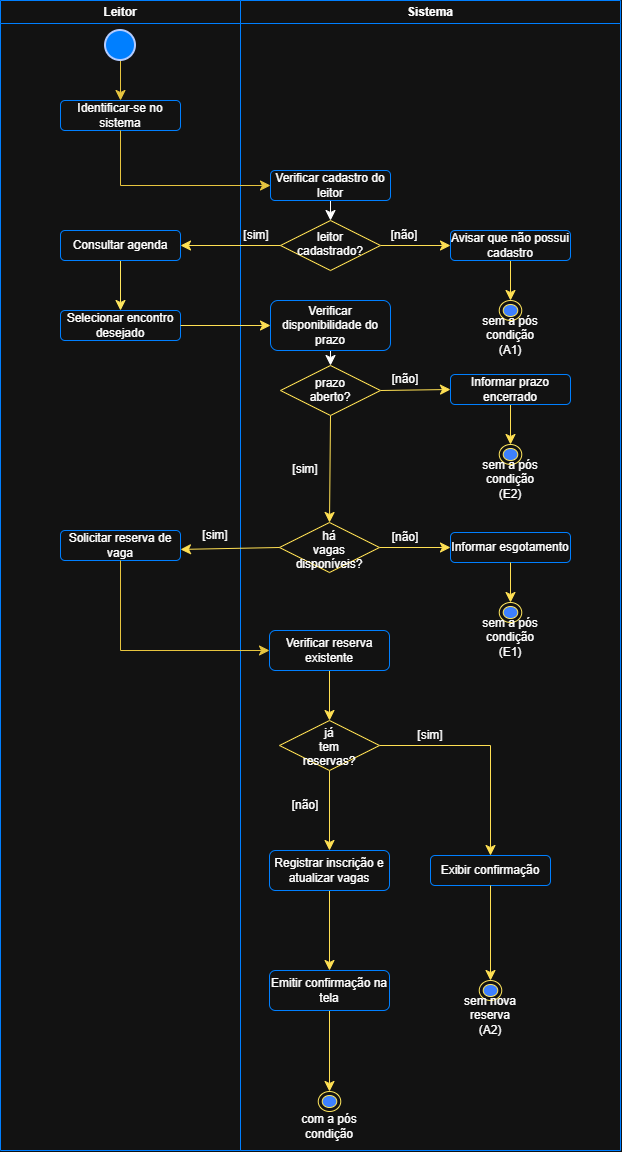

The diagram above was exported from draw.io. Its source (the exported page's mxGraphModel, read from the mxfile embedded in the PNG):
<mxGraphModel dx="1197" dy="1428" grid="1" gridSize="10" guides="1" tooltips="1" connect="1" arrows="1" fold="1" page="1" pageScale="1" pageWidth="827" pageHeight="1169" math="0" shadow="0">
  <root>
    <mxCell id="0" />
    <mxCell id="1" parent="0" />
    <mxCell id="yUplP9zjbdDL4-gsgDaF-1" parent="1" style="swimlane;whiteSpace=wrap;html=1;startSize=23;strokeColor=light-dark(#000000,#007FFF);" value="Leitor" vertex="1">
      <mxGeometry height="1150" width="240" x="10" y="210" as="geometry" />
    </mxCell>
    <mxCell id="yUplP9zjbdDL4-gsgDaF-12" edge="1" parent="yUplP9zjbdDL4-gsgDaF-1" source="yUplP9zjbdDL4-gsgDaF-3" style="edgeStyle=none;curved=1;rounded=0;curveGeometry=1;orthogonalLoop=1;jettySize=auto;html=1;fontSize=12;defaultLabelBackgroundColor=page;labelPadding=0 4;startSize=8;endSize=8;strokeColor=light-dark(#000000, #e7c53f);" target="yUplP9zjbdDL4-gsgDaF-4">
      <mxGeometry relative="1" as="geometry" />
    </mxCell>
    <mxCell id="yUplP9zjbdDL4-gsgDaF-3" parent="yUplP9zjbdDL4-gsgDaF-1" style="strokeWidth=2;html=1;shape=mxgraph.flowchart.start_2;whiteSpace=wrap;perimeter=ellipsePerimeter;fillColor=light-dark(#0050EF,#007FFF);fontColor=#ffffff;strokeColor=#001DBC;" value="" vertex="1">
      <mxGeometry height="30" width="30" x="105" y="30" as="geometry" />
    </mxCell>
    <mxCell id="yUplP9zjbdDL4-gsgDaF-4" parent="yUplP9zjbdDL4-gsgDaF-1" style="rounded=1;whiteSpace=wrap;html=1;roundedPerimeter=1;strokeColor=light-dark(#000000,#007FFF);" value="Identificar-se no sistema" vertex="1">
      <mxGeometry height="30" width="120" x="60" y="100" as="geometry" />
    </mxCell>
    <mxCell id="12LF-q57ADYoNn8LPiWm-9" edge="1" parent="yUplP9zjbdDL4-gsgDaF-1" source="yUplP9zjbdDL4-gsgDaF-5" style="edgeStyle=none;curved=1;rounded=0;curveGeometry=1;orthogonalLoop=1;jettySize=auto;html=1;exitX=0.5;exitY=1;exitDx=0;exitDy=0;entryX=0.5;entryY=0;entryDx=0;entryDy=0;fontSize=12;defaultLabelBackgroundColor=page;labelPadding=0 4;startSize=8;endSize=8;strokeColor=light-dark(#000000,#FFE65E);" target="yUplP9zjbdDL4-gsgDaF-6">
      <mxGeometry relative="1" as="geometry" />
    </mxCell>
    <mxCell id="yUplP9zjbdDL4-gsgDaF-5" parent="yUplP9zjbdDL4-gsgDaF-1" style="rounded=1;whiteSpace=wrap;html=1;roundedPerimeter=1;strokeColor=light-dark(#000000,#007FFF);" value="Consultar agenda" vertex="1">
      <mxGeometry height="30" width="120" x="60" y="230" as="geometry" />
    </mxCell>
    <mxCell id="yUplP9zjbdDL4-gsgDaF-6" parent="yUplP9zjbdDL4-gsgDaF-1" style="rounded=1;whiteSpace=wrap;html=1;roundedPerimeter=1;strokeColor=light-dark(#000000,#007FFF);" value="Selecionar encontro desejado" vertex="1">
      <mxGeometry height="30" width="120" x="60" y="310" as="geometry" />
    </mxCell>
    <mxCell id="yUplP9zjbdDL4-gsgDaF-7" parent="yUplP9zjbdDL4-gsgDaF-1" style="rounded=1;whiteSpace=wrap;html=1;roundedPerimeter=1;strokeColor=light-dark(#000000,#007FFF);" value="Solicitar reserva de vaga" vertex="1">
      <mxGeometry height="30" width="120" x="60" y="530" as="geometry" />
    </mxCell>
    <mxCell id="yUplP9zjbdDL4-gsgDaF-66" parent="yUplP9zjbdDL4-gsgDaF-1" style="text;html=1;whiteSpace=wrap;strokeColor=none;fillColor=none;align=center;verticalAlign=middle;rounded=0;" value="[sim]" vertex="1">
      <mxGeometry height="10" width="30" x="200" y="530" as="geometry" />
    </mxCell>
    <mxCell id="yUplP9zjbdDL4-gsgDaF-2" parent="1" style="swimlane;whiteSpace=wrap;html=1;strokeColor=light-dark(#000000,#007FFF);" value="Sistema" vertex="1">
      <mxGeometry height="1150" width="380" x="250" y="210" as="geometry" />
    </mxCell>
    <mxCell id="yUplP9zjbdDL4-gsgDaF-41" edge="1" parent="yUplP9zjbdDL4-gsgDaF-2" source="yUplP9zjbdDL4-gsgDaF-8" style="edgeStyle=none;curved=1;rounded=0;curveGeometry=1;orthogonalLoop=1;jettySize=auto;html=1;exitX=0.5;exitY=1;exitDx=0;exitDy=0;entryX=0.5;entryY=0;entryDx=0;entryDy=0;fontSize=12;defaultLabelBackgroundColor=page;labelPadding=0 4;startSize=8;endSize=8;" target="yUplP9zjbdDL4-gsgDaF-29">
      <mxGeometry relative="1" as="geometry" />
    </mxCell>
    <mxCell id="yUplP9zjbdDL4-gsgDaF-8" parent="yUplP9zjbdDL4-gsgDaF-2" style="rounded=1;whiteSpace=wrap;html=1;roundedPerimeter=1;strokeColor=light-dark(#000000,#007FFF);" value="Verificar cadastro do leitor" vertex="1">
      <mxGeometry height="30" width="120" x="30" y="170" as="geometry" />
    </mxCell>
    <mxCell id="yUplP9zjbdDL4-gsgDaF-42" edge="1" parent="yUplP9zjbdDL4-gsgDaF-2" source="yUplP9zjbdDL4-gsgDaF-9" style="edgeStyle=none;curved=1;rounded=0;curveGeometry=1;orthogonalLoop=1;jettySize=auto;html=1;exitX=0.5;exitY=1;exitDx=0;exitDy=0;entryX=0.5;entryY=0;entryDx=0;entryDy=0;fontSize=12;defaultLabelBackgroundColor=page;labelPadding=0 4;startSize=8;endSize=8;" target="yUplP9zjbdDL4-gsgDaF-30">
      <mxGeometry relative="1" as="geometry" />
    </mxCell>
    <mxCell id="yUplP9zjbdDL4-gsgDaF-9" parent="yUplP9zjbdDL4-gsgDaF-2" style="rounded=1;whiteSpace=wrap;html=1;roundedPerimeter=1;strokeColor=light-dark(#000000,#007FFF);" value="Verificar disponibilidade do prazo" vertex="1">
      <mxGeometry height="50" width="120" x="30" y="300" as="geometry" />
    </mxCell>
    <mxCell id="yUplP9zjbdDL4-gsgDaF-67" edge="1" parent="yUplP9zjbdDL4-gsgDaF-2" source="yUplP9zjbdDL4-gsgDaF-10" style="edgeStyle=none;curved=1;rounded=0;curveGeometry=1;orthogonalLoop=1;jettySize=auto;html=1;exitX=0.5;exitY=1;exitDx=0;exitDy=0;entryX=0.5;entryY=0;entryDx=0;entryDy=0;fontSize=12;defaultLabelBackgroundColor=page;labelPadding=0 4;startSize=8;endSize=8;strokeColor=light-dark(#000000,#FFE053);" target="yUplP9zjbdDL4-gsgDaF-32">
      <mxGeometry relative="1" as="geometry" />
    </mxCell>
    <mxCell id="yUplP9zjbdDL4-gsgDaF-10" parent="yUplP9zjbdDL4-gsgDaF-2" style="rounded=1;whiteSpace=wrap;html=1;roundedPerimeter=1;strokeColor=light-dark(#000000,#007FFF);" value="Verificar reserva existente" vertex="1">
      <mxGeometry height="40" width="120" x="29" y="630" as="geometry" />
    </mxCell>
    <mxCell id="yUplP9zjbdDL4-gsgDaF-74" edge="1" parent="yUplP9zjbdDL4-gsgDaF-2" source="yUplP9zjbdDL4-gsgDaF-32" style="edgeStyle=orthogonalEdgeStyle;rounded=0;orthogonalLoop=1;jettySize=auto;html=1;exitX=1;exitY=0.5;exitDx=0;exitDy=0;entryX=0.5;entryY=0;entryDx=0;entryDy=0;fontSize=12;defaultLabelBackgroundColor=page;labelPadding=0 4;startSize=8;endSize=8;strokeColor=light-dark(#000000,#FFE053);" target="yUplP9zjbdDL4-gsgDaF-70">
      <mxGeometry relative="1" as="geometry" />
    </mxCell>
    <mxCell id="12LF-q57ADYoNn8LPiWm-5" edge="1" parent="yUplP9zjbdDL4-gsgDaF-2" source="yUplP9zjbdDL4-gsgDaF-11" style="edgeStyle=none;curved=1;rounded=0;curveGeometry=1;orthogonalLoop=1;jettySize=auto;html=1;exitX=0.5;exitY=1;exitDx=0;exitDy=0;entryX=0.5;entryY=0;entryDx=0;entryDy=0;fontSize=12;defaultLabelBackgroundColor=page;labelPadding=0 4;startSize=8;endSize=8;strokeColor=light-dark(#000000,#FFE053);" target="yUplP9zjbdDL4-gsgDaF-23">
      <mxGeometry relative="1" as="geometry" />
    </mxCell>
    <mxCell id="yUplP9zjbdDL4-gsgDaF-11" parent="yUplP9zjbdDL4-gsgDaF-2" style="rounded=1;whiteSpace=wrap;html=1;roundedPerimeter=1;strokeColor=light-dark(#000000,#007FFF);" value="Registrar inscrição e atualizar vagas" vertex="1">
      <mxGeometry height="40" width="120" x="29" y="850" as="geometry" />
    </mxCell>
    <mxCell id="yUplP9zjbdDL4-gsgDaF-27" parent="yUplP9zjbdDL4-gsgDaF-2" style="ellipse;html=1;shape=endState;fillColor=light-dark(#000000,#3D80FF);strokeColor=light-dark(#FF0000,#FFE65E);" value="" vertex="1">
      <mxGeometry height="20" width="22.5" x="258.75" y="300" as="geometry" />
    </mxCell>
    <mxCell id="yUplP9zjbdDL4-gsgDaF-35" edge="1" parent="yUplP9zjbdDL4-gsgDaF-2" source="yUplP9zjbdDL4-gsgDaF-29" style="edgeStyle=none;curved=1;rounded=0;curveGeometry=1;orthogonalLoop=1;jettySize=auto;html=1;exitX=1;exitY=0.5;exitDx=0;exitDy=0;entryX=0;entryY=0.5;entryDx=0;entryDy=0;fontSize=12;defaultLabelBackgroundColor=page;labelPadding=0 4;startSize=8;endSize=8;strokeColor=light-dark(#000000,#FFE053);" target="yUplP9zjbdDL4-gsgDaF-34">
      <mxGeometry relative="1" as="geometry" />
    </mxCell>
    <mxCell id="yUplP9zjbdDL4-gsgDaF-29" parent="yUplP9zjbdDL4-gsgDaF-2" style="rhombus;whiteSpace=wrap;html=1;shapeInside=1;strokeColor=light-dark(#000000,#FFE053);" value="leitor cadastrado?" vertex="1">
      <mxGeometry height="50" width="100" x="40" y="220" as="geometry" />
    </mxCell>
    <mxCell id="yUplP9zjbdDL4-gsgDaF-49" edge="1" parent="yUplP9zjbdDL4-gsgDaF-2" source="yUplP9zjbdDL4-gsgDaF-30" style="edgeStyle=none;curved=1;rounded=0;curveGeometry=1;orthogonalLoop=1;jettySize=auto;html=1;exitX=1;exitY=0.5;exitDx=0;exitDy=0;entryX=0;entryY=0.5;entryDx=0;entryDy=0;fontSize=12;defaultLabelBackgroundColor=page;labelPadding=0 4;startSize=8;endSize=8;strokeColor=light-dark(#000000,#FFE053);" target="yUplP9zjbdDL4-gsgDaF-47">
      <mxGeometry relative="1" as="geometry" />
    </mxCell>
    <mxCell id="yUplP9zjbdDL4-gsgDaF-50" edge="1" parent="yUplP9zjbdDL4-gsgDaF-2" source="yUplP9zjbdDL4-gsgDaF-30" style="edgeStyle=none;curved=1;rounded=0;curveGeometry=1;orthogonalLoop=1;jettySize=auto;html=1;exitX=0.5;exitY=1;exitDx=0;exitDy=0;entryX=0.5;entryY=0;entryDx=0;entryDy=0;fontSize=12;defaultLabelBackgroundColor=page;labelPadding=0 4;startSize=8;endSize=8;strokeColor=light-dark(#000000,#FFE053);" target="yUplP9zjbdDL4-gsgDaF-31">
      <mxGeometry relative="1" as="geometry" />
    </mxCell>
    <mxCell id="yUplP9zjbdDL4-gsgDaF-30" parent="yUplP9zjbdDL4-gsgDaF-2" style="rhombus;whiteSpace=wrap;html=1;shapeInside=1;strokeColor=light-dark(#000000,#FFE053);" value="prazo aberto?" vertex="1">
      <mxGeometry height="50" width="100" x="40" y="365" as="geometry" />
    </mxCell>
    <mxCell id="yUplP9zjbdDL4-gsgDaF-58" edge="1" parent="yUplP9zjbdDL4-gsgDaF-2" source="yUplP9zjbdDL4-gsgDaF-31" style="edgeStyle=none;curved=1;rounded=0;curveGeometry=1;orthogonalLoop=1;jettySize=auto;html=1;exitX=1;exitY=0.5;exitDx=0;exitDy=0;entryX=0;entryY=0.5;entryDx=0;entryDy=0;fontSize=12;defaultLabelBackgroundColor=page;labelPadding=0 4;startSize=8;endSize=8;strokeColor=light-dark(#000000,#FFE053);" target="yUplP9zjbdDL4-gsgDaF-56">
      <mxGeometry relative="1" as="geometry" />
    </mxCell>
    <mxCell id="yUplP9zjbdDL4-gsgDaF-31" parent="yUplP9zjbdDL4-gsgDaF-2" style="rhombus;whiteSpace=wrap;html=1;shapeInside=1;strokeColor=light-dark(#000000,#FFE053);" value="há vagas disponíveis?" vertex="1">
      <mxGeometry height="50" width="100" x="39" y="522" as="geometry" />
    </mxCell>
    <mxCell id="12LF-q57ADYoNn8LPiWm-3" edge="1" parent="yUplP9zjbdDL4-gsgDaF-2" source="yUplP9zjbdDL4-gsgDaF-32" style="edgeStyle=none;curved=1;rounded=0;curveGeometry=1;orthogonalLoop=1;jettySize=auto;html=1;exitX=0.5;exitY=1;exitDx=0;exitDy=0;entryX=0.5;entryY=0;entryDx=0;entryDy=0;fontSize=12;defaultLabelBackgroundColor=page;labelPadding=0 4;startSize=8;endSize=8;strokeColor=light-dark(#000000,#FFE053);" target="yUplP9zjbdDL4-gsgDaF-11">
      <mxGeometry relative="1" as="geometry" />
    </mxCell>
    <mxCell id="yUplP9zjbdDL4-gsgDaF-32" parent="yUplP9zjbdDL4-gsgDaF-2" style="rhombus;whiteSpace=wrap;html=1;shapeInside=1;strokeColor=light-dark(#000000,#FFE053);" value="já tem reservas?" vertex="1">
      <mxGeometry height="50" width="100" x="39" y="720" as="geometry" />
    </mxCell>
    <mxCell id="yUplP9zjbdDL4-gsgDaF-36" edge="1" parent="yUplP9zjbdDL4-gsgDaF-2" source="yUplP9zjbdDL4-gsgDaF-34" style="rounded=0;orthogonalLoop=1;jettySize=auto;html=1;exitX=0.5;exitY=1;exitDx=0;exitDy=0;entryX=0.5;entryY=0;entryDx=0;entryDy=0;fontSize=12;defaultLabelBackgroundColor=page;labelPadding=0 4;startSize=8;endSize=8;strokeColor=light-dark(#000000,#FFE053);" target="yUplP9zjbdDL4-gsgDaF-27">
      <mxGeometry relative="1" as="geometry" />
    </mxCell>
    <mxCell id="yUplP9zjbdDL4-gsgDaF-34" parent="yUplP9zjbdDL4-gsgDaF-2" style="rounded=1;whiteSpace=wrap;html=1;roundedPerimeter=1;strokeColor=light-dark(#000000,#007FFF);" value="Avisar que não possui cadastro" vertex="1">
      <mxGeometry height="30" width="120" x="210" y="230" as="geometry" />
    </mxCell>
    <mxCell id="yUplP9zjbdDL4-gsgDaF-38" parent="yUplP9zjbdDL4-gsgDaF-2" style="text;html=1;whiteSpace=wrap;strokeColor=none;fillColor=none;align=center;verticalAlign=middle;rounded=0;" value="[não]" vertex="1">
      <mxGeometry height="10" width="30" x="149" y="230" as="geometry" />
    </mxCell>
    <mxCell id="yUplP9zjbdDL4-gsgDaF-39" parent="yUplP9zjbdDL4-gsgDaF-2" style="text;html=1;whiteSpace=wrap;strokeColor=none;fillColor=none;align=center;verticalAlign=middle;rounded=0;" value="[sim]" vertex="1">
      <mxGeometry height="10" width="30" x="1" y="230" as="geometry" />
    </mxCell>
    <mxCell id="yUplP9zjbdDL4-gsgDaF-44" parent="yUplP9zjbdDL4-gsgDaF-2" style="text;html=1;whiteSpace=wrap;strokeColor=none;fillColor=none;align=center;verticalAlign=middle;rounded=0;" value="sem a pós condição (A1)" vertex="1">
      <mxGeometry height="30" width="60" x="240" y="320" as="geometry" />
    </mxCell>
    <mxCell id="yUplP9zjbdDL4-gsgDaF-45" parent="yUplP9zjbdDL4-gsgDaF-2" style="ellipse;html=1;shape=endState;fillColor=light-dark(#000000,#3D80FF);strokeColor=light-dark(#FF0000,#FFE65E);" value="" vertex="1">
      <mxGeometry height="20" width="22.5" x="258.75" y="444" as="geometry" />
    </mxCell>
    <mxCell id="yUplP9zjbdDL4-gsgDaF-46" edge="1" parent="yUplP9zjbdDL4-gsgDaF-2" source="yUplP9zjbdDL4-gsgDaF-47" style="rounded=0;orthogonalLoop=1;jettySize=auto;html=1;exitX=0.5;exitY=1;exitDx=0;exitDy=0;entryX=0.5;entryY=0;entryDx=0;entryDy=0;fontSize=12;defaultLabelBackgroundColor=page;labelPadding=0 4;startSize=8;endSize=8;strokeColor=light-dark(#000000,#FFE053);" target="yUplP9zjbdDL4-gsgDaF-45">
      <mxGeometry relative="1" as="geometry" />
    </mxCell>
    <mxCell id="yUplP9zjbdDL4-gsgDaF-47" parent="yUplP9zjbdDL4-gsgDaF-2" style="rounded=1;whiteSpace=wrap;html=1;roundedPerimeter=1;strokeColor=light-dark(#000000,#007FFF);" value="Informar prazo encerrado" vertex="1">
      <mxGeometry height="30" width="120" x="210" y="374" as="geometry" />
    </mxCell>
    <mxCell id="yUplP9zjbdDL4-gsgDaF-48" parent="yUplP9zjbdDL4-gsgDaF-2" style="text;html=1;whiteSpace=wrap;strokeColor=none;fillColor=none;align=center;verticalAlign=middle;rounded=0;" value="sem a pós condição (E2)" vertex="1">
      <mxGeometry height="30" width="60" x="240" y="464" as="geometry" />
    </mxCell>
    <mxCell id="yUplP9zjbdDL4-gsgDaF-51" parent="yUplP9zjbdDL4-gsgDaF-2" style="text;html=1;whiteSpace=wrap;strokeColor=none;fillColor=none;align=center;verticalAlign=middle;rounded=0;" value="com a pós condição" vertex="1">
      <mxGeometry height="30" width="60" x="59" y="1111" as="geometry" />
    </mxCell>
    <mxCell id="yUplP9zjbdDL4-gsgDaF-52" parent="yUplP9zjbdDL4-gsgDaF-2" style="ellipse;html=1;shape=endState;fillColor=light-dark(#000000,#3D80FF);strokeColor=light-dark(#FF0000,#FFE65E);" value="" vertex="1">
      <mxGeometry height="20" width="22.5" x="77.75" y="1091" as="geometry" />
    </mxCell>
    <mxCell id="yUplP9zjbdDL4-gsgDaF-53" edge="1" parent="yUplP9zjbdDL4-gsgDaF-2" source="yUplP9zjbdDL4-gsgDaF-23" style="edgeStyle=none;curved=1;rounded=0;curveGeometry=1;orthogonalLoop=1;jettySize=auto;html=1;entryX=0.5;entryY=0;entryDx=0;entryDy=0;fontSize=12;defaultLabelBackgroundColor=page;labelPadding=0 4;startSize=8;endSize=8;strokeColor=light-dark(#000000,#FFE053);" target="yUplP9zjbdDL4-gsgDaF-52">
      <mxGeometry relative="1" as="geometry">
        <mxPoint x="89" y="981" as="sourcePoint" />
        <mxPoint x="89" y="1061" as="targetPoint" />
      </mxGeometry>
    </mxCell>
    <mxCell id="yUplP9zjbdDL4-gsgDaF-56" parent="yUplP9zjbdDL4-gsgDaF-2" style="rounded=1;whiteSpace=wrap;html=1;roundedPerimeter=1;strokeColor=light-dark(#000000,#007FFF);" value="Informar esgotamento" vertex="1">
      <mxGeometry height="30" width="120" x="210" y="532" as="geometry" />
    </mxCell>
    <mxCell id="yUplP9zjbdDL4-gsgDaF-55" edge="1" parent="yUplP9zjbdDL4-gsgDaF-2" source="yUplP9zjbdDL4-gsgDaF-56" style="rounded=0;orthogonalLoop=1;jettySize=auto;html=1;exitX=0.5;exitY=1;exitDx=0;exitDy=0;entryX=0.5;entryY=0;entryDx=0;entryDy=0;fontSize=12;defaultLabelBackgroundColor=page;labelPadding=0 4;startSize=8;endSize=8;strokeColor=light-dark(#000000,#FFE053);" target="yUplP9zjbdDL4-gsgDaF-54">
      <mxGeometry relative="1" as="geometry" />
    </mxCell>
    <mxCell id="yUplP9zjbdDL4-gsgDaF-54" parent="yUplP9zjbdDL4-gsgDaF-2" style="ellipse;html=1;shape=endState;fillColor=light-dark(#000000,#3D80FF);strokeColor=light-dark(#FF0000,#FFE65E);" value="" vertex="1">
      <mxGeometry height="20" width="22.5" x="258.75" y="602" as="geometry" />
    </mxCell>
    <mxCell id="yUplP9zjbdDL4-gsgDaF-57" parent="yUplP9zjbdDL4-gsgDaF-2" style="text;html=1;whiteSpace=wrap;strokeColor=none;fillColor=none;align=center;verticalAlign=middle;rounded=0;" value="sem a pós condição (E1)" vertex="1">
      <mxGeometry height="30" width="60" x="240" y="622" as="geometry" />
    </mxCell>
    <mxCell id="yUplP9zjbdDL4-gsgDaF-62" parent="yUplP9zjbdDL4-gsgDaF-2" style="text;html=1;whiteSpace=wrap;strokeColor=none;fillColor=none;align=center;verticalAlign=middle;rounded=0;" value="[não]" vertex="1">
      <mxGeometry height="10" width="30" x="150" y="374" as="geometry" />
    </mxCell>
    <mxCell id="yUplP9zjbdDL4-gsgDaF-23" parent="yUplP9zjbdDL4-gsgDaF-2" style="rounded=1;whiteSpace=wrap;html=1;roundedPerimeter=1;strokeColor=light-dark(#000000,#007FFF);" value="Emitir confirmação na tela" vertex="1">
      <mxGeometry height="40" width="120" x="29" y="970" as="geometry" />
    </mxCell>
    <mxCell id="yUplP9zjbdDL4-gsgDaF-70" parent="yUplP9zjbdDL4-gsgDaF-2" style="rounded=1;whiteSpace=wrap;html=1;roundedPerimeter=1;strokeColor=light-dark(#000000,#007FFF);" value="Exibir confirmação" vertex="1">
      <mxGeometry height="30" width="120" x="190" y="855" as="geometry" />
    </mxCell>
    <mxCell id="yUplP9zjbdDL4-gsgDaF-71" edge="1" parent="yUplP9zjbdDL4-gsgDaF-2" source="yUplP9zjbdDL4-gsgDaF-70" style="rounded=0;orthogonalLoop=1;jettySize=auto;html=1;exitX=0.5;exitY=1;exitDx=0;exitDy=0;entryX=0.5;entryY=0;entryDx=0;entryDy=0;fontSize=12;defaultLabelBackgroundColor=page;labelPadding=0 4;startSize=8;endSize=8;strokeColor=light-dark(#000000,#FFE053);">
      <mxGeometry relative="1" as="geometry">
        <mxPoint x="250" y="980" as="targetPoint" />
      </mxGeometry>
    </mxCell>
    <mxCell id="yUplP9zjbdDL4-gsgDaF-72" parent="yUplP9zjbdDL4-gsgDaF-2" style="ellipse;html=1;shape=endState;fillColor=light-dark(#000000,#3D80FF);strokeColor=light-dark(#FF0000,#FFE65E);" value="" vertex="1">
      <mxGeometry height="20" width="22.5" x="238.75" y="980" as="geometry" />
    </mxCell>
    <mxCell id="yUplP9zjbdDL4-gsgDaF-73" parent="yUplP9zjbdDL4-gsgDaF-2" style="text;html=1;whiteSpace=wrap;strokeColor=none;fillColor=none;align=center;verticalAlign=middle;rounded=0;" value="sem nova reserva (A2)" vertex="1">
      <mxGeometry height="30" width="60" x="220" y="1000" as="geometry" />
    </mxCell>
    <mxCell id="12LF-q57ADYoNn8LPiWm-1" parent="yUplP9zjbdDL4-gsgDaF-2" style="text;html=1;whiteSpace=wrap;strokeColor=none;fillColor=none;align=center;verticalAlign=middle;rounded=0;" value="[não]" vertex="1">
      <mxGeometry height="10" width="30" x="50" y="800" as="geometry" />
    </mxCell>
    <mxCell id="12LF-q57ADYoNn8LPiWm-6" parent="yUplP9zjbdDL4-gsgDaF-2" style="text;html=1;whiteSpace=wrap;strokeColor=none;fillColor=none;align=center;verticalAlign=middle;rounded=0;" value="[não]" vertex="1">
      <mxGeometry height="10" width="30" x="150" y="532" as="geometry" />
    </mxCell>
    <mxCell id="12LF-q57ADYoNn8LPiWm-7" parent="yUplP9zjbdDL4-gsgDaF-2" style="text;html=1;whiteSpace=wrap;strokeColor=none;fillColor=none;align=center;verticalAlign=middle;rounded=0;" value="[sim]" vertex="1">
      <mxGeometry height="10" width="30" x="50" y="464" as="geometry" />
    </mxCell>
    <mxCell id="12LF-q57ADYoNn8LPiWm-8" parent="yUplP9zjbdDL4-gsgDaF-2" style="text;html=1;whiteSpace=wrap;strokeColor=none;fillColor=none;align=center;verticalAlign=middle;rounded=0;" value="[sim]" vertex="1">
      <mxGeometry height="10" width="30" x="175" y="730" as="geometry" />
    </mxCell>
    <mxCell id="yUplP9zjbdDL4-gsgDaF-13" edge="1" parent="1" source="yUplP9zjbdDL4-gsgDaF-4" style="edgeStyle=orthogonalEdgeStyle;rounded=0;orthogonalLoop=1;jettySize=auto;html=1;exitX=0.5;exitY=1;exitDx=0;exitDy=0;entryX=0;entryY=0.5;entryDx=0;entryDy=0;fontSize=12;defaultLabelBackgroundColor=page;labelPadding=0 4;startSize=8;endSize=8;strokeColor=light-dark(#000000, #e7c53f);" target="yUplP9zjbdDL4-gsgDaF-8">
      <mxGeometry relative="1" as="geometry" />
    </mxCell>
    <mxCell id="yUplP9zjbdDL4-gsgDaF-18" edge="1" parent="1" source="yUplP9zjbdDL4-gsgDaF-7" style="edgeStyle=orthogonalEdgeStyle;rounded=0;orthogonalLoop=1;jettySize=auto;html=1;exitX=0.5;exitY=1;exitDx=0;exitDy=0;entryX=0;entryY=0.5;entryDx=0;entryDy=0;fontSize=12;defaultLabelBackgroundColor=page;labelPadding=0 4;startSize=8;endSize=8;strokeColor=light-dark(#000000, #e7c53f);" target="yUplP9zjbdDL4-gsgDaF-10">
      <mxGeometry relative="1" as="geometry" />
    </mxCell>
    <mxCell id="yUplP9zjbdDL4-gsgDaF-37" edge="1" parent="1" source="yUplP9zjbdDL4-gsgDaF-29" style="edgeStyle=none;curved=1;rounded=0;curveGeometry=1;orthogonalLoop=1;jettySize=auto;html=1;exitX=0;exitY=0.5;exitDx=0;exitDy=0;entryX=1;entryY=0.5;entryDx=0;entryDy=0;fontSize=12;defaultLabelBackgroundColor=page;labelPadding=0 4;startSize=8;endSize=8;strokeColor=light-dark(#000000,#FFE053);" target="yUplP9zjbdDL4-gsgDaF-5">
      <mxGeometry relative="1" as="geometry" />
    </mxCell>
    <mxCell id="yUplP9zjbdDL4-gsgDaF-40" edge="1" parent="1" source="yUplP9zjbdDL4-gsgDaF-6" style="edgeStyle=none;curved=1;rounded=0;curveGeometry=1;orthogonalLoop=1;jettySize=auto;html=1;exitX=1;exitY=0.5;exitDx=0;exitDy=0;entryX=0;entryY=0.5;entryDx=0;entryDy=0;fontSize=12;defaultLabelBackgroundColor=page;labelPadding=0 4;startSize=8;endSize=8;strokeColor=light-dark(#000000,#FFE053);" target="yUplP9zjbdDL4-gsgDaF-9">
      <mxGeometry relative="1" as="geometry" />
    </mxCell>
    <mxCell id="yUplP9zjbdDL4-gsgDaF-61" edge="1" parent="1" source="yUplP9zjbdDL4-gsgDaF-31" style="edgeStyle=none;curved=1;rounded=0;curveGeometry=1;orthogonalLoop=1;jettySize=auto;html=1;exitX=0;exitY=0.5;exitDx=0;exitDy=0;entryX=1.027;entryY=0.638;entryDx=0;entryDy=0;fontSize=12;defaultLabelBackgroundColor=page;labelPadding=0 4;startSize=8;endSize=8;strokeColor=light-dark(#000000,#FFE053);" target="yUplP9zjbdDL4-gsgDaF-7">
      <mxGeometry relative="1" as="geometry" />
    </mxCell>
  </root>
</mxGraphModel>